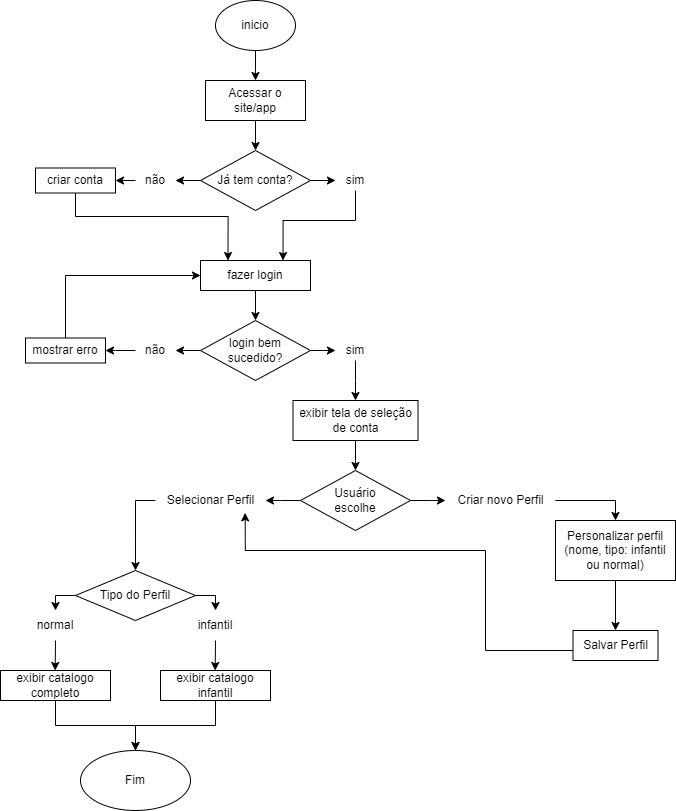

The diagram above was exported from draw.io. Its source (the exported page's mxGraphModel, read from the mxfile embedded in the PNG):
<mxGraphModel dx="1744" dy="878" grid="1" gridSize="10" guides="1" tooltips="1" connect="1" arrows="1" fold="1" page="1" pageScale="1" pageWidth="827" pageHeight="1169" math="0" shadow="0">
  <root>
    <mxCell id="0" />
    <mxCell id="1" parent="0" />
    <mxCell id="4O_pJrBwzdIr_lWY-gQp-1" value="" style="group" vertex="1" connectable="0" parent="1">
      <mxGeometry x="76" y="120" width="675" height="810" as="geometry" />
    </mxCell>
    <mxCell id="4O_pJrBwzdIr_lWY-gQp-2" value="" style="edgeStyle=orthogonalEdgeStyle;rounded=0;orthogonalLoop=1;jettySize=auto;html=1;" edge="1" parent="4O_pJrBwzdIr_lWY-gQp-1" source="4O_pJrBwzdIr_lWY-gQp-3">
      <mxGeometry relative="1" as="geometry">
        <mxPoint x="255" y="80" as="targetPoint" />
      </mxGeometry>
    </mxCell>
    <mxCell id="4O_pJrBwzdIr_lWY-gQp-3" value="inicio" style="ellipse;whiteSpace=wrap;html=1;" vertex="1" parent="4O_pJrBwzdIr_lWY-gQp-1">
      <mxGeometry x="215" width="80" height="50" as="geometry" />
    </mxCell>
    <mxCell id="4O_pJrBwzdIr_lWY-gQp-4" style="edgeStyle=orthogonalEdgeStyle;rounded=0;orthogonalLoop=1;jettySize=auto;html=1;" edge="1" parent="4O_pJrBwzdIr_lWY-gQp-1" source="4O_pJrBwzdIr_lWY-gQp-5" target="4O_pJrBwzdIr_lWY-gQp-8">
      <mxGeometry relative="1" as="geometry">
        <mxPoint x="255" y="150" as="targetPoint" />
      </mxGeometry>
    </mxCell>
    <mxCell id="4O_pJrBwzdIr_lWY-gQp-5" value="Acessar o site/app" style="whiteSpace=wrap;html=1;" vertex="1" parent="4O_pJrBwzdIr_lWY-gQp-1">
      <mxGeometry x="205" y="80" width="100" height="40" as="geometry" />
    </mxCell>
    <mxCell id="4O_pJrBwzdIr_lWY-gQp-6" style="edgeStyle=orthogonalEdgeStyle;rounded=0;orthogonalLoop=1;jettySize=auto;html=1;exitX=0;exitY=0.5;exitDx=0;exitDy=0;" edge="1" parent="4O_pJrBwzdIr_lWY-gQp-1" source="4O_pJrBwzdIr_lWY-gQp-8">
      <mxGeometry relative="1" as="geometry">
        <mxPoint x="175" y="180" as="targetPoint" />
        <Array as="points">
          <mxPoint x="175" y="180" />
        </Array>
      </mxGeometry>
    </mxCell>
    <mxCell id="4O_pJrBwzdIr_lWY-gQp-7" style="edgeStyle=orthogonalEdgeStyle;rounded=0;orthogonalLoop=1;jettySize=auto;html=1;exitX=1;exitY=0.5;exitDx=0;exitDy=0;" edge="1" parent="4O_pJrBwzdIr_lWY-gQp-1" source="4O_pJrBwzdIr_lWY-gQp-8">
      <mxGeometry relative="1" as="geometry">
        <mxPoint x="335" y="180" as="targetPoint" />
      </mxGeometry>
    </mxCell>
    <mxCell id="4O_pJrBwzdIr_lWY-gQp-8" value="Já tem conta?" style="rhombus;whiteSpace=wrap;html=1;" vertex="1" parent="4O_pJrBwzdIr_lWY-gQp-1">
      <mxGeometry x="200" y="150" width="110" height="60" as="geometry" />
    </mxCell>
    <mxCell id="4O_pJrBwzdIr_lWY-gQp-9" style="edgeStyle=orthogonalEdgeStyle;rounded=0;orthogonalLoop=1;jettySize=auto;html=1;entryX=0.75;entryY=0;entryDx=0;entryDy=0;" edge="1" parent="4O_pJrBwzdIr_lWY-gQp-1" source="4O_pJrBwzdIr_lWY-gQp-10" target="4O_pJrBwzdIr_lWY-gQp-16">
      <mxGeometry relative="1" as="geometry">
        <mxPoint x="285" y="220" as="targetPoint" />
        <Array as="points">
          <mxPoint x="355" y="220" />
          <mxPoint x="283" y="220" />
        </Array>
      </mxGeometry>
    </mxCell>
    <mxCell id="4O_pJrBwzdIr_lWY-gQp-10" value="sim" style="text;strokeColor=none;align=center;fillColor=none;html=1;verticalAlign=middle;whiteSpace=wrap;rounded=0;" vertex="1" parent="4O_pJrBwzdIr_lWY-gQp-1">
      <mxGeometry x="335" y="170" width="40" height="20" as="geometry" />
    </mxCell>
    <mxCell id="4O_pJrBwzdIr_lWY-gQp-11" style="edgeStyle=orthogonalEdgeStyle;rounded=0;orthogonalLoop=1;jettySize=auto;html=1;" edge="1" parent="4O_pJrBwzdIr_lWY-gQp-1" source="4O_pJrBwzdIr_lWY-gQp-12">
      <mxGeometry relative="1" as="geometry">
        <mxPoint x="115" y="180" as="targetPoint" />
      </mxGeometry>
    </mxCell>
    <mxCell id="4O_pJrBwzdIr_lWY-gQp-12" value="&lt;font style=&quot;vertical-align: inherit;&quot;&gt;&lt;font style=&quot;vertical-align: inherit;&quot;&gt;não&lt;/font&gt;&lt;/font&gt;" style="text;strokeColor=none;align=center;fillColor=none;html=1;verticalAlign=middle;whiteSpace=wrap;rounded=0;" vertex="1" parent="4O_pJrBwzdIr_lWY-gQp-1">
      <mxGeometry x="135" y="170" width="40" height="20" as="geometry" />
    </mxCell>
    <mxCell id="4O_pJrBwzdIr_lWY-gQp-13" style="edgeStyle=orthogonalEdgeStyle;rounded=0;orthogonalLoop=1;jettySize=auto;html=1;entryX=0.25;entryY=0;entryDx=0;entryDy=0;" edge="1" parent="4O_pJrBwzdIr_lWY-gQp-1" source="4O_pJrBwzdIr_lWY-gQp-14" target="4O_pJrBwzdIr_lWY-gQp-16">
      <mxGeometry relative="1" as="geometry">
        <mxPoint x="205" y="216" as="targetPoint" />
        <Array as="points">
          <mxPoint x="75" y="216" />
          <mxPoint x="228" y="216" />
        </Array>
      </mxGeometry>
    </mxCell>
    <mxCell id="4O_pJrBwzdIr_lWY-gQp-14" value="criar conta" style="rounded=0;whiteSpace=wrap;html=1;" vertex="1" parent="4O_pJrBwzdIr_lWY-gQp-1">
      <mxGeometry x="35" y="167.5" width="80" height="25" as="geometry" />
    </mxCell>
    <mxCell id="4O_pJrBwzdIr_lWY-gQp-15" style="edgeStyle=orthogonalEdgeStyle;rounded=0;orthogonalLoop=1;jettySize=auto;html=1;" edge="1" parent="4O_pJrBwzdIr_lWY-gQp-1" source="4O_pJrBwzdIr_lWY-gQp-16" target="4O_pJrBwzdIr_lWY-gQp-19">
      <mxGeometry relative="1" as="geometry">
        <mxPoint x="255" y="320" as="targetPoint" />
      </mxGeometry>
    </mxCell>
    <mxCell id="4O_pJrBwzdIr_lWY-gQp-16" value="fazer login" style="rounded=0;whiteSpace=wrap;html=1;" vertex="1" parent="4O_pJrBwzdIr_lWY-gQp-1">
      <mxGeometry x="200" y="260" width="110" height="30" as="geometry" />
    </mxCell>
    <mxCell id="4O_pJrBwzdIr_lWY-gQp-17" style="edgeStyle=orthogonalEdgeStyle;rounded=0;orthogonalLoop=1;jettySize=auto;html=1;exitX=0;exitY=0.5;exitDx=0;exitDy=0;" edge="1" parent="4O_pJrBwzdIr_lWY-gQp-1" source="4O_pJrBwzdIr_lWY-gQp-19">
      <mxGeometry relative="1" as="geometry">
        <mxPoint x="175" y="350" as="targetPoint" />
      </mxGeometry>
    </mxCell>
    <mxCell id="4O_pJrBwzdIr_lWY-gQp-18" style="edgeStyle=orthogonalEdgeStyle;rounded=0;orthogonalLoop=1;jettySize=auto;html=1;" edge="1" parent="4O_pJrBwzdIr_lWY-gQp-1" source="4O_pJrBwzdIr_lWY-gQp-19">
      <mxGeometry relative="1" as="geometry">
        <mxPoint x="335" y="350" as="targetPoint" />
      </mxGeometry>
    </mxCell>
    <mxCell id="4O_pJrBwzdIr_lWY-gQp-19" value="&lt;font style=&quot;vertical-align: inherit;&quot;&gt;&lt;font style=&quot;vertical-align: inherit;&quot;&gt;&lt;font style=&quot;vertical-align: inherit;&quot;&gt;&lt;font style=&quot;vertical-align: inherit;&quot;&gt;&lt;font style=&quot;vertical-align: inherit;&quot;&gt;&lt;font style=&quot;vertical-align: inherit;&quot;&gt;login bem sucedido?&lt;/font&gt;&lt;/font&gt;&lt;/font&gt;&lt;/font&gt;&lt;/font&gt;&lt;/font&gt;" style="rhombus;whiteSpace=wrap;html=1;" vertex="1" parent="4O_pJrBwzdIr_lWY-gQp-1">
      <mxGeometry x="200" y="320" width="110" height="60" as="geometry" />
    </mxCell>
    <mxCell id="4O_pJrBwzdIr_lWY-gQp-20" style="edgeStyle=orthogonalEdgeStyle;rounded=0;orthogonalLoop=1;jettySize=auto;html=1;" edge="1" parent="4O_pJrBwzdIr_lWY-gQp-1" source="4O_pJrBwzdIr_lWY-gQp-21">
      <mxGeometry relative="1" as="geometry">
        <mxPoint x="355" y="400" as="targetPoint" />
      </mxGeometry>
    </mxCell>
    <mxCell id="4O_pJrBwzdIr_lWY-gQp-21" value="sim" style="text;strokeColor=none;align=center;fillColor=none;html=1;verticalAlign=middle;whiteSpace=wrap;rounded=0;" vertex="1" parent="4O_pJrBwzdIr_lWY-gQp-1">
      <mxGeometry x="335" y="340" width="40" height="20" as="geometry" />
    </mxCell>
    <mxCell id="4O_pJrBwzdIr_lWY-gQp-22" style="edgeStyle=orthogonalEdgeStyle;rounded=0;orthogonalLoop=1;jettySize=auto;html=1;" edge="1" parent="4O_pJrBwzdIr_lWY-gQp-1" source="4O_pJrBwzdIr_lWY-gQp-23">
      <mxGeometry relative="1" as="geometry">
        <mxPoint x="105" y="350" as="targetPoint" />
      </mxGeometry>
    </mxCell>
    <mxCell id="4O_pJrBwzdIr_lWY-gQp-23" value="&lt;font style=&quot;vertical-align: inherit;&quot;&gt;&lt;font style=&quot;vertical-align: inherit;&quot;&gt;não&lt;/font&gt;&lt;/font&gt;" style="text;strokeColor=none;align=center;fillColor=none;html=1;verticalAlign=middle;whiteSpace=wrap;rounded=0;" vertex="1" parent="4O_pJrBwzdIr_lWY-gQp-1">
      <mxGeometry x="135" y="340" width="40" height="20" as="geometry" />
    </mxCell>
    <mxCell id="4O_pJrBwzdIr_lWY-gQp-24" style="edgeStyle=orthogonalEdgeStyle;rounded=0;orthogonalLoop=1;jettySize=auto;html=1;entryX=0;entryY=0.5;entryDx=0;entryDy=0;" edge="1" parent="4O_pJrBwzdIr_lWY-gQp-1" source="4O_pJrBwzdIr_lWY-gQp-25" target="4O_pJrBwzdIr_lWY-gQp-16">
      <mxGeometry relative="1" as="geometry">
        <mxPoint x="65" y="270" as="targetPoint" />
        <Array as="points">
          <mxPoint x="65" y="275" />
        </Array>
      </mxGeometry>
    </mxCell>
    <mxCell id="4O_pJrBwzdIr_lWY-gQp-25" value="&lt;font style=&quot;vertical-align: inherit;&quot;&gt;&lt;font style=&quot;vertical-align: inherit;&quot;&gt;mostrar erro&lt;/font&gt;&lt;/font&gt;" style="rounded=0;whiteSpace=wrap;html=1;" vertex="1" parent="4O_pJrBwzdIr_lWY-gQp-1">
      <mxGeometry x="25" y="337.5" width="80" height="25" as="geometry" />
    </mxCell>
    <mxCell id="4O_pJrBwzdIr_lWY-gQp-26" style="edgeStyle=orthogonalEdgeStyle;rounded=0;orthogonalLoop=1;jettySize=auto;html=1;" edge="1" parent="4O_pJrBwzdIr_lWY-gQp-1" source="4O_pJrBwzdIr_lWY-gQp-27">
      <mxGeometry relative="1" as="geometry">
        <mxPoint x="355" y="470" as="targetPoint" />
      </mxGeometry>
    </mxCell>
    <mxCell id="4O_pJrBwzdIr_lWY-gQp-27" value="&lt;font style=&quot;vertical-align: inherit;&quot;&gt;&lt;font style=&quot;vertical-align: inherit;&quot;&gt;exibir tela de seleção de conta&lt;/font&gt;&lt;/font&gt;" style="rounded=0;whiteSpace=wrap;html=1;" vertex="1" parent="4O_pJrBwzdIr_lWY-gQp-1">
      <mxGeometry x="292.5" y="400" width="125" height="40" as="geometry" />
    </mxCell>
    <mxCell id="4O_pJrBwzdIr_lWY-gQp-28" style="edgeStyle=orthogonalEdgeStyle;rounded=0;orthogonalLoop=1;jettySize=auto;html=1;" edge="1" parent="4O_pJrBwzdIr_lWY-gQp-1" source="4O_pJrBwzdIr_lWY-gQp-30">
      <mxGeometry relative="1" as="geometry">
        <mxPoint x="265" y="500" as="targetPoint" />
      </mxGeometry>
    </mxCell>
    <mxCell id="4O_pJrBwzdIr_lWY-gQp-29" style="edgeStyle=orthogonalEdgeStyle;rounded=0;orthogonalLoop=1;jettySize=auto;html=1;" edge="1" parent="4O_pJrBwzdIr_lWY-gQp-1" source="4O_pJrBwzdIr_lWY-gQp-30">
      <mxGeometry relative="1" as="geometry">
        <mxPoint x="445" y="500" as="targetPoint" />
      </mxGeometry>
    </mxCell>
    <mxCell id="4O_pJrBwzdIr_lWY-gQp-30" value="" style="rhombus;whiteSpace=wrap;html=1;" vertex="1" parent="4O_pJrBwzdIr_lWY-gQp-1">
      <mxGeometry x="300" y="470" width="110" height="60" as="geometry" />
    </mxCell>
    <mxCell id="4O_pJrBwzdIr_lWY-gQp-31" value="&lt;font style=&quot;vertical-align: inherit;&quot;&gt;&lt;font style=&quot;vertical-align: inherit;&quot;&gt;Usuário escolhe&lt;/font&gt;&lt;/font&gt;" style="text;strokeColor=none;align=center;fillColor=none;html=1;verticalAlign=middle;whiteSpace=wrap;rounded=0;container=0;" vertex="1" parent="4O_pJrBwzdIr_lWY-gQp-1">
      <mxGeometry x="325" y="485" width="60" height="30" as="geometry" />
    </mxCell>
    <mxCell id="4O_pJrBwzdIr_lWY-gQp-32" style="edgeStyle=orthogonalEdgeStyle;rounded=0;orthogonalLoop=1;jettySize=auto;html=1;" edge="1" parent="4O_pJrBwzdIr_lWY-gQp-1" source="4O_pJrBwzdIr_lWY-gQp-33">
      <mxGeometry relative="1" as="geometry">
        <mxPoint x="135" y="570" as="targetPoint" />
      </mxGeometry>
    </mxCell>
    <mxCell id="4O_pJrBwzdIr_lWY-gQp-33" value="&lt;font style=&quot;vertical-align: inherit;&quot;&gt;&lt;font style=&quot;vertical-align: inherit;&quot;&gt;&lt;font style=&quot;vertical-align: inherit;&quot;&gt;&lt;font style=&quot;vertical-align: inherit;&quot;&gt;Selecionar Perfil&lt;/font&gt;&lt;/font&gt;&lt;/font&gt;&lt;/font&gt;" style="text;html=1;align=center;verticalAlign=middle;resizable=0;points=[];autosize=1;strokeColor=none;fillColor=none;" vertex="1" parent="4O_pJrBwzdIr_lWY-gQp-1">
      <mxGeometry x="155" y="485" width="110" height="30" as="geometry" />
    </mxCell>
    <mxCell id="4O_pJrBwzdIr_lWY-gQp-34" style="edgeStyle=orthogonalEdgeStyle;rounded=0;orthogonalLoop=1;jettySize=auto;html=1;entryX=0.5;entryY=0;entryDx=0;entryDy=0;" edge="1" parent="4O_pJrBwzdIr_lWY-gQp-1" source="4O_pJrBwzdIr_lWY-gQp-35" target="4O_pJrBwzdIr_lWY-gQp-37">
      <mxGeometry relative="1" as="geometry">
        <mxPoint x="615" y="510" as="targetPoint" />
        <Array as="points">
          <mxPoint x="615" y="500" />
        </Array>
      </mxGeometry>
    </mxCell>
    <mxCell id="4O_pJrBwzdIr_lWY-gQp-35" value="&lt;font style=&quot;vertical-align: inherit;&quot;&gt;&lt;font style=&quot;vertical-align: inherit;&quot;&gt;&lt;font style=&quot;vertical-align: inherit;&quot;&gt;&lt;font style=&quot;vertical-align: inherit;&quot;&gt;Criar novo Perfil&lt;/font&gt;&lt;/font&gt;&lt;/font&gt;&lt;/font&gt;" style="text;html=1;align=center;verticalAlign=middle;resizable=0;points=[];autosize=1;strokeColor=none;fillColor=none;" vertex="1" parent="4O_pJrBwzdIr_lWY-gQp-1">
      <mxGeometry x="445" y="485" width="110" height="30" as="geometry" />
    </mxCell>
    <mxCell id="4O_pJrBwzdIr_lWY-gQp-36" value="" style="edgeStyle=orthogonalEdgeStyle;rounded=0;orthogonalLoop=1;jettySize=auto;html=1;" edge="1" parent="4O_pJrBwzdIr_lWY-gQp-1" source="4O_pJrBwzdIr_lWY-gQp-37" target="4O_pJrBwzdIr_lWY-gQp-39">
      <mxGeometry relative="1" as="geometry" />
    </mxCell>
    <mxCell id="4O_pJrBwzdIr_lWY-gQp-37" value="Personalizar perfil&lt;div&gt;(nome, tipo: infantil ou normal)&lt;/div&gt;" style="rounded=0;whiteSpace=wrap;html=1;" vertex="1" parent="4O_pJrBwzdIr_lWY-gQp-1">
      <mxGeometry x="555" y="520.0000000000001" width="120" height="60" as="geometry" />
    </mxCell>
    <mxCell id="4O_pJrBwzdIr_lWY-gQp-38" style="edgeStyle=orthogonalEdgeStyle;rounded=0;orthogonalLoop=1;jettySize=auto;html=1;entryX=0.815;entryY=0.911;entryDx=0;entryDy=0;entryPerimeter=0;" edge="1" parent="4O_pJrBwzdIr_lWY-gQp-1" source="4O_pJrBwzdIr_lWY-gQp-39" target="4O_pJrBwzdIr_lWY-gQp-33">
      <mxGeometry relative="1" as="geometry">
        <mxPoint x="224.9999999999999" y="520.0000000000001" as="targetPoint" />
        <Array as="points">
          <mxPoint x="485" y="650" />
          <mxPoint x="485" y="550" />
          <mxPoint x="245" y="550" />
        </Array>
      </mxGeometry>
    </mxCell>
    <mxCell id="4O_pJrBwzdIr_lWY-gQp-39" value="Salvar Perfil" style="whiteSpace=wrap;html=1;rounded=0;" vertex="1" parent="4O_pJrBwzdIr_lWY-gQp-1">
      <mxGeometry x="572.5" y="630" width="85" height="30" as="geometry" />
    </mxCell>
    <mxCell id="4O_pJrBwzdIr_lWY-gQp-40" style="edgeStyle=orthogonalEdgeStyle;rounded=0;orthogonalLoop=1;jettySize=auto;html=1;exitX=0;exitY=0.5;exitDx=0;exitDy=0;" edge="1" parent="4O_pJrBwzdIr_lWY-gQp-1" source="4O_pJrBwzdIr_lWY-gQp-42">
      <mxGeometry relative="1" as="geometry">
        <mxPoint x="55" y="610" as="targetPoint" />
      </mxGeometry>
    </mxCell>
    <mxCell id="4O_pJrBwzdIr_lWY-gQp-41" style="edgeStyle=orthogonalEdgeStyle;rounded=0;orthogonalLoop=1;jettySize=auto;html=1;exitX=1;exitY=0.5;exitDx=0;exitDy=0;" edge="1" parent="4O_pJrBwzdIr_lWY-gQp-1" source="4O_pJrBwzdIr_lWY-gQp-42">
      <mxGeometry relative="1" as="geometry">
        <mxPoint x="215" y="610" as="targetPoint" />
        <Array as="points">
          <mxPoint x="215" y="595" />
        </Array>
      </mxGeometry>
    </mxCell>
    <mxCell id="4O_pJrBwzdIr_lWY-gQp-42" value="Tipo do Perfil" style="rhombus;whiteSpace=wrap;html=1;" vertex="1" parent="4O_pJrBwzdIr_lWY-gQp-1">
      <mxGeometry x="75" y="570" width="120" height="50" as="geometry" />
    </mxCell>
    <mxCell id="4O_pJrBwzdIr_lWY-gQp-43" style="edgeStyle=orthogonalEdgeStyle;rounded=0;orthogonalLoop=1;jettySize=auto;html=1;exitX=0.5;exitY=1;exitDx=0;exitDy=0;" edge="1" parent="4O_pJrBwzdIr_lWY-gQp-1" source="4O_pJrBwzdIr_lWY-gQp-44">
      <mxGeometry relative="1" as="geometry">
        <mxPoint x="214.66666666666674" y="670" as="targetPoint" />
      </mxGeometry>
    </mxCell>
    <mxCell id="4O_pJrBwzdIr_lWY-gQp-44" value="infantil" style="text;strokeColor=none;align=center;fillColor=none;html=1;verticalAlign=middle;whiteSpace=wrap;rounded=0;" vertex="1" parent="4O_pJrBwzdIr_lWY-gQp-1">
      <mxGeometry x="195" y="610" width="40" height="30" as="geometry" />
    </mxCell>
    <mxCell id="4O_pJrBwzdIr_lWY-gQp-45" style="edgeStyle=orthogonalEdgeStyle;rounded=0;orthogonalLoop=1;jettySize=auto;html=1;exitX=0.5;exitY=1;exitDx=0;exitDy=0;" edge="1" parent="4O_pJrBwzdIr_lWY-gQp-1" source="4O_pJrBwzdIr_lWY-gQp-46">
      <mxGeometry relative="1" as="geometry">
        <mxPoint x="54.66666666666674" y="670" as="targetPoint" />
      </mxGeometry>
    </mxCell>
    <mxCell id="4O_pJrBwzdIr_lWY-gQp-46" value="&lt;font style=&quot;vertical-align: inherit;&quot;&gt;&lt;font style=&quot;vertical-align: inherit;&quot;&gt;normal&lt;/font&gt;&lt;/font&gt;" style="text;strokeColor=none;align=center;fillColor=none;html=1;verticalAlign=middle;whiteSpace=wrap;rounded=0;" vertex="1" parent="4O_pJrBwzdIr_lWY-gQp-1">
      <mxGeometry x="35" y="610" width="40" height="30" as="geometry" />
    </mxCell>
    <mxCell id="4O_pJrBwzdIr_lWY-gQp-47" style="edgeStyle=orthogonalEdgeStyle;rounded=0;orthogonalLoop=1;jettySize=auto;html=1;exitX=0.5;exitY=1;exitDx=0;exitDy=0;entryX=0.5;entryY=0;entryDx=0;entryDy=0;" edge="1" parent="4O_pJrBwzdIr_lWY-gQp-1" source="4O_pJrBwzdIr_lWY-gQp-48" target="4O_pJrBwzdIr_lWY-gQp-51">
      <mxGeometry relative="1" as="geometry" />
    </mxCell>
    <mxCell id="4O_pJrBwzdIr_lWY-gQp-48" value="exibir catalogo completo" style="rounded=0;whiteSpace=wrap;html=1;" vertex="1" parent="4O_pJrBwzdIr_lWY-gQp-1">
      <mxGeometry y="670" width="110" height="30" as="geometry" />
    </mxCell>
    <mxCell id="4O_pJrBwzdIr_lWY-gQp-49" style="edgeStyle=orthogonalEdgeStyle;rounded=0;orthogonalLoop=1;jettySize=auto;html=1;exitX=0.5;exitY=1;exitDx=0;exitDy=0;entryX=0.5;entryY=0;entryDx=0;entryDy=0;" edge="1" parent="4O_pJrBwzdIr_lWY-gQp-1" source="4O_pJrBwzdIr_lWY-gQp-50" target="4O_pJrBwzdIr_lWY-gQp-51">
      <mxGeometry relative="1" as="geometry" />
    </mxCell>
    <mxCell id="4O_pJrBwzdIr_lWY-gQp-50" value="exibir catalogo infantil" style="rounded=0;whiteSpace=wrap;html=1;" vertex="1" parent="4O_pJrBwzdIr_lWY-gQp-1">
      <mxGeometry x="160" y="670" width="110" height="30" as="geometry" />
    </mxCell>
    <mxCell id="4O_pJrBwzdIr_lWY-gQp-51" value="&lt;font style=&quot;vertical-align: inherit;&quot;&gt;&lt;font style=&quot;vertical-align: inherit;&quot;&gt;Fim&lt;/font&gt;&lt;/font&gt;" style="ellipse;whiteSpace=wrap;html=1;" vertex="1" parent="4O_pJrBwzdIr_lWY-gQp-1">
      <mxGeometry x="80" y="750" width="110" height="60" as="geometry" />
    </mxCell>
  </root>
</mxGraphModel>